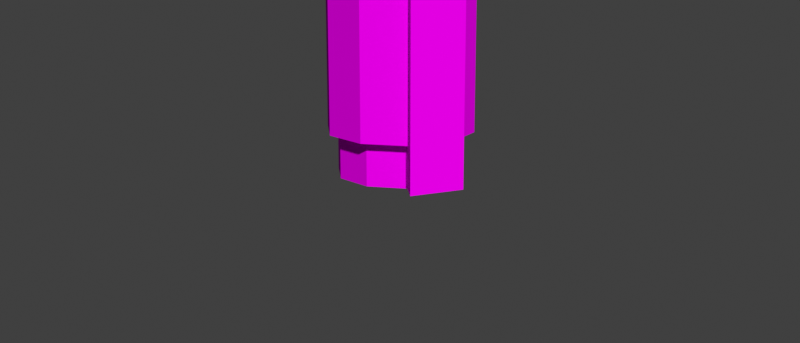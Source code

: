 # Source: LowPolyGHB.blend  (saved by Blender 4.0.36; exported with 4.5.12 LTS)
import bpy
from mathutils import Matrix  # noqa: F401  (used for matrix-valued properties, if any)

bpy.ops.wm.read_factory_settings(use_empty=True)
scene = bpy.context.scene
scene.name = 'Scene'

# ---- collections
col_collection = bpy.data.collections.new('Collection'); scene.collection.children.link(col_collection)

# ---- images (referenced by path relative to the original .blend; pixels are not part of the script)
import os
ASSET_DIR = os.environ.get("B2B_ASSET_DIR", "")  # directory of the original .blend (textures are referenced by path, not embedded)
HERE = os.path.dirname(os.path.abspath(__file__))  # packed textures are extracted next to this script under _unpacked/

def load_image(name, relpath, width, height, colorspace="sRGB"):
    """Load a texture the original file referenced (path relative to the .blend, or extracted next to this script)."""
    p = next((c for c in (os.path.join(HERE, relpath), os.path.join(ASSET_DIR, relpath)) if relpath and os.path.exists(c)), "")
    if p:
        img = bpy.data.images.load(p, check_existing=True)
        img.name = name
    else:  # same state as the original file: an image datablock whose file is absent (Cycles renders it pink)
        img = bpy.data.images.new(name, width, height)
        img.source = "FILE"
        img.filepath = "//" + (relpath or name)
    img.colorspace_settings.name = colorspace
    return img
img_lowpolyghb_diffuse_jpg = load_image('LowPolyGHB_Diffuse.jpg', 'LowPolyGHB_Diffuse.jpg', 1024, 1024, 'sRGB')

# ---- materials (node trees are filled in below, after node groups)
mat_material = bpy.data.materials.new('Material')

# ---- material node trees
mat_material.use_nodes = True; mat_material.node_tree.nodes.clear()
_N = mat_material.node_tree.nodes; _L = mat_material.node_tree.links
n0 = _N.new('ShaderNodeOutputMaterial'); n0.name = 'Material Output'; n0.location = (300, 300)
n1 = _N.new('ShaderNodeBsdfDiffuse'); n1.name = 'Diffuse BSDF'; n1.location = (89, 257)
n2 = _N.new('ShaderNodeTexImage'); n2.name = 'Image Texture'; n2.location = (-283, 288)
n2.image = img_lowpolyghb_diffuse_jpg
_L.new(n1.outputs[0], n0.inputs[0])
_L.new(n2.outputs[0], n1.inputs[0])
n0.is_active_output = True

# ---- world
world_world = bpy.data.worlds.new('World'); scene.world = world_world
world_world.use_nodes = True; world_world.node_tree.nodes.clear()
_N = world_world.node_tree.nodes; _L = world_world.node_tree.links
n0 = _N.new('ShaderNodeOutputWorld'); n0.name = 'World Output'; n0.location = (300, 300)
n1 = _N.new('ShaderNodeBackground'); n1.name = 'Background'; n1.location = (10, 300)
n1.inputs[0].default_value = (0.05088, 0.05088, 0.05088, 1.0)
_L.new(n1.outputs[0], n0.inputs[0])
n0.is_active_output = True
world_world.color = (0.05088, 0.05088, 0.05088)
world_world.use_sun_shadow = False
world_world.sun_shadow_jitter_overblur = 0.0

# ---- cameras
cam_camera_001 = bpy.data.cameras.new('Camera.001')

# ---- meshes
me_circle = bpy.data.meshes.new('Circle')
me_circle.from_pydata([(0.5036, -0.6932, 0.0), (0.8149, -0.2648, 0.0), (0.0, 1.0, 4.534), (-0.5878, 0.809, 4.534), (-0.9511, 0.309, 4.534), (-0.9511, -0.309, 4.534), (-0.5878, -0.809, 4.534), (0.0, -1.0, 4.534), (0.5878, -0.809, 4.534), (0.9511, -0.309, 4.534), (0.9511, 0.309, 4.534), (0.5878, 0.809, 4.534), (2.404e-09, 0.3457, 4.534), (-0.2032, 0.2797, 4.534), (-0.3288, 0.1068, 4.534), (-0.3288, -0.1068, 4.534), (-0.2032, -0.2797, 4.534), (2.404e-09, -0.3457, 4.534), (0.2032, -0.2797, 4.534), (0.3288, -0.1068, 4.534), (0.3288, 0.1068, 4.534), (0.2032, 0.2797, 4.534), (1.143, -0.3713, 4.936), (0.7062, -0.972, 4.936), (0.3288, -0.1068, 4.936), (0.2032, -0.2797, 4.936), (0.5878, -0.809, 0.5913), (0.9511, -0.309, 0.5913), (-0.9511, -0.309, 0.5913), (-0.5878, -0.809, 0.5913), (0.0, 1.0, 0.5913), (-0.5878, 0.809, 0.5913), (0.9511, 0.309, 0.5913), (0.0, -1.0, 0.5913), (-0.9511, 0.309, 0.5913), (0.5878, 0.809, 0.5913), (-0.5036, 0.6932, 0.0), (0.0, 0.8569, 0.0), (-0.8149, 0.2648, 0.0), (-0.8149, -0.2648, 0.0), (-0.5036, -0.6932, 0.0), (0.0, -0.8569, 0.0), (0.8149, 0.2648, 0.0), (0.5036, 0.6932, 0.0), (0.8149, -0.2648, 0.5913), (-0.5036, -0.6932, 0.5913), (-0.5036, 0.6932, 0.5913), (0.8149, 0.2648, 0.5913), (0.0, -0.8569, 0.5913), (-0.8149, 0.2648, 0.5913), (0.5036, 0.6932, 0.5913), (0.5036, -0.6932, 0.5913), (-0.8149, -0.2648, 0.5913), (0.0, 0.8569, 0.5913), (1.143, -0.3713, 0.0), (0.7062, -0.972, 0.0)], [], [(6, 28, 29), (3, 30, 31), (10, 27, 32), (7, 29, 33), (4, 31, 34), (11, 32, 35), (8, 33, 26), (5, 34, 28), (2, 35, 30), (25, 19, 18), (16, 5, 6), (3, 12, 2), (20, 9, 10), (17, 6, 7), (4, 13, 3), (21, 10, 11), (8, 17, 7), (15, 4, 5), (12, 11, 2), (16, 20, 12), (22, 25, 23), (24, 9, 19), (8, 25, 18), (0, 55, 26), (26, 51, 0), (1, 44, 27), (46, 34, 31), (47, 35, 32), (48, 26, 33), (49, 28, 34), (26, 23, 8), (53, 43, 37), (52, 38, 39), (51, 41, 0), (50, 42, 43), (49, 36, 38), (48, 40, 41), (47, 1, 42), (46, 37, 36), (45, 39, 40), (45, 33, 29), (44, 32, 27), (53, 31, 30), (50, 30, 35), (52, 29, 28), (22, 55, 54), (27, 54, 1), (22, 27, 9), (6, 5, 28), (3, 2, 30), (10, 9, 27), (7, 6, 29), (4, 3, 31), (11, 10, 32), (8, 7, 33), (5, 4, 34), (2, 11, 35), (25, 24, 19), (16, 15, 5), (3, 13, 12), (20, 19, 9), (17, 16, 6), (4, 14, 13), (21, 20, 10), (8, 18, 17), (15, 14, 4), (12, 21, 11), (12, 13, 14), (14, 15, 12), (15, 16, 12), (16, 17, 18), (18, 19, 16), (19, 20, 16), (20, 21, 12), (22, 24, 25), (24, 22, 9), (8, 23, 25), (46, 49, 34), (47, 50, 35), (48, 51, 26), (49, 52, 28), (26, 55, 23), (53, 50, 43), (52, 49, 38), (51, 48, 41), (50, 47, 42), (49, 46, 36), (48, 45, 40), (47, 44, 1), (46, 53, 37), (45, 52, 39), (45, 48, 33), (44, 47, 32), (53, 46, 31), (50, 53, 30), (52, 45, 29), (22, 23, 55), (22, 54, 27)])
_uv = me_circle.uv_layers.new(name='UVMap')
_uv.uv.foreach_set('vector', [0.5134, 1.0, 0.3717, 0.09622, 0.5134, 0.09622, 0.6871, 1.0, 0.5456, 0.09726, 0.6871, 0.09726, 0.5134, 1.0, 0.3717, 0.09622, 0.5134, 0.09622, 0.6871, 1.0, 0.5456, 0.09726, 0.6871, 0.09726, 0.5134, 1.0, 0.3717, 0.09622, 0.5134, 0.09622, 0.6871, 1.0, 0.5456, 0.09726, 0.6871, 0.09726, 0.5134, 1.0, 0.3717, 0.09622, 0.5134, 0.09622, 0.6871, 1.0, 0.5456, 0.09726, 0.6871, 0.09726, 0.5137, 1.0, 0.372, 0.09622, 0.5137, 0.09622, 0.1624, 0.9387, 0.1932, 0.9969, 0.1624, 0.9969, 0.8865, 0.7396, 0.8595, 0.6437, 0.9377, 0.6691, 0.7328, 0.7357, 0.8157, 0.7911, 0.7328, 0.818, 0.8594, 0.8229, 0.9377, 0.8846, 0.8594, 0.91, 0.9032, 0.7627, 0.9377, 0.6691, 0.9861, 0.7357, 0.7812, 0.6691, 0.8157, 0.7626, 0.7328, 0.7357, 0.8324, 0.8141, 0.8594, 0.91, 0.7812, 0.8846, 0.9861, 0.818, 0.9032, 0.7627, 0.9861, 0.7357, 0.8595, 0.7308, 0.7812, 0.6691, 0.8595, 0.6437, 0.8157, 0.7911, 0.7812, 0.8846, 0.7328, 0.818, 0.8865, 0.7396, 0.8594, 0.8229, 0.8157, 0.7911, 0.2314, 0.8212, 0.1624, 0.9387, 0.1242, 0.8212, 0.355, 0.8212, 0.2605, 0.7631, 0.355, 0.7631, 0.0951, 0.7631, 0.0006272, 0.8212, 0.0006272, 0.7631, 0.07443, 0.1085, 0.1242, 0.1085, 0.0951, 0.1939, 0.0951, 0.1939, 0.07443, 0.1939, 0.07443, 0.1085, 0.2812, 0.1085, 0.2812, 0.1939, 0.2605, 0.1939, 0.7769, 0.2409, 0.7173, 0.292, 0.7657, 0.2254, 0.9525, 0.2979, 0.9222, 0.2254, 0.9706, 0.292, 0.8439, 0.4473, 0.9222, 0.4409, 0.8439, 0.4663, 0.7354, 0.2979, 0.7173, 0.3743, 0.7173, 0.292, 0.0951, 0.1939, 0.1242, 0.8212, 0.0951, 0.7631, 0.476, 0.0, 0.5545, 0.08764, 0.476, 0.08764, 0.2405, 0.0, 0.319, 0.08764, 0.2405, 0.08764, 0.005067, 1.192e-07, 0.08355, 0.08764, 0.005067, 0.08764, 0.5545, 0.0, 0.633, 0.08764, 0.5545, 0.08764, 0.319, 0.0, 0.3975, 0.08764, 0.319, 0.08764, 0.08355, 1.192e-07, 0.162, 0.08764, 0.08355, 0.08764, 0.633, 0.0, 0.7114, 0.08764, 0.633, 0.08764, 0.3975, 0.0, 0.476, 0.08764, 0.3975, 0.08764, 0.162, 1.192e-07, 0.2405, 0.08764, 0.162, 0.08764, 0.7769, 0.4255, 0.8439, 0.4663, 0.7657, 0.4409, 0.9525, 0.3684, 0.9706, 0.292, 0.9706, 0.3743, 0.8439, 0.2191, 0.7657, 0.2254, 0.8439, 0.2, 0.911, 0.2409, 0.8439, 0.2, 0.9222, 0.2254, 0.7354, 0.3684, 0.7657, 0.4409, 0.7173, 0.3743, 0.2314, 0.8212, 0.1242, 0.1085, 0.2314, 0.1085, 0.2605, 0.1939, 0.2314, 0.1085, 0.2812, 0.1085, 0.2314, 0.8212, 0.2605, 0.1939, 0.2605, 0.7631, 0.5134, 1.0, 0.3717, 1.0, 0.3717, 0.09622, 0.6871, 1.0, 0.5456, 1.0, 0.5456, 0.09726, 0.5134, 1.0, 0.3717, 1.0, 0.3717, 0.09622, 0.6871, 1.0, 0.5456, 1.0, 0.5456, 0.09726, 0.5134, 1.0, 0.3717, 1.0, 0.3717, 0.09622, 0.6871, 1.0, 0.5456, 1.0, 0.5456, 0.09726, 0.5134, 1.0, 0.3717, 1.0, 0.3717, 0.09622, 0.6871, 1.0, 0.5456, 1.0, 0.5456, 0.09726, 0.5137, 1.0, 0.372, 1.0, 0.372, 0.09622, 0.1624, 0.9387, 0.1932, 0.9387, 0.1932, 0.9969, 0.8865, 0.7396, 0.8595, 0.7308, 0.8595, 0.6437, 0.7328, 0.7357, 0.8157, 0.7626, 0.8157, 0.7911, 0.8594, 0.8229, 0.8865, 0.8141, 0.9377, 0.8846, 0.9032, 0.7627, 0.8865, 0.7396, 0.9377, 0.6691, 0.7812, 0.6691, 0.8324, 0.7396, 0.8157, 0.7626, 0.8324, 0.8141, 0.8594, 0.8229, 0.8594, 0.91, 0.9861, 0.818, 0.9032, 0.7911, 0.9032, 0.7627, 0.8595, 0.7308, 0.8324, 0.7396, 0.7812, 0.6691, 0.8157, 0.7911, 0.8324, 0.8141, 0.7812, 0.8846, 0.8157, 0.7911, 0.8157, 0.7626, 0.8324, 0.7396, 0.8324, 0.7396, 0.8595, 0.7308, 0.8157, 0.7911, 0.8595, 0.7308, 0.8865, 0.7396, 0.8157, 0.7911, 0.8865, 0.7396, 0.9032, 0.7627, 0.9032, 0.7911, 0.9032, 0.7911, 0.8865, 0.8141, 0.8865, 0.7396, 0.8865, 0.8141, 0.8594, 0.8229, 0.8865, 0.7396, 0.8594, 0.8229, 0.8324, 0.8141, 0.8157, 0.7911, 0.2314, 0.8212, 0.1932, 0.9387, 0.1624, 0.9387, 0.355, 0.8212, 0.2314, 0.8212, 0.2605, 0.7631, 0.0951, 0.7631, 0.1242, 0.8212, 0.0006272, 0.8212, 0.7769, 0.2409, 0.7354, 0.2979, 0.7173, 0.292, 0.9525, 0.2979, 0.911, 0.2409, 0.9222, 0.2254, 0.8439, 0.4473, 0.911, 0.4255, 0.9222, 0.4409, 0.7354, 0.2979, 0.7354, 0.3684, 0.7173, 0.3743, 0.0951, 0.1939, 0.1242, 0.1085, 0.1242, 0.8212, 0.476, 0.0, 0.5545, 0.0, 0.5545, 0.08764, 0.2405, 0.0, 0.319, 0.0, 0.319, 0.08764, 0.005067, 1.192e-07, 0.08355, 1.192e-07, 0.08355, 0.08764, 0.5545, 0.0, 0.633, 0.0, 0.633, 0.08764, 0.319, 0.0, 0.3975, 0.0, 0.3975, 0.08764, 0.08355, 1.192e-07, 0.162, 1.192e-07, 0.162, 0.08764, 0.633, 0.0, 0.7114, 0.0, 0.7114, 0.08764, 0.3975, 0.0, 0.476, 0.0, 0.476, 0.08764, 0.162, 1.192e-07, 0.2405, 0.0, 0.2405, 0.08764, 0.7769, 0.4255, 0.8439, 0.4473, 0.8439, 0.4663, 0.9525, 0.3684, 0.9525, 0.2979, 0.9706, 0.292, 0.8439, 0.2191, 0.7769, 0.2409, 0.7657, 0.2254, 0.911, 0.2409, 0.8439, 0.2191, 0.8439, 0.2, 0.7354, 0.3684, 0.7769, 0.4255, 0.7657, 0.4409, 0.2314, 0.8212, 0.1242, 0.8212, 0.1242, 0.1085, 0.2314, 0.8212, 0.2314, 0.1085, 0.2605, 0.1939])
me_circle.materials.append(mat_material)
me_circle.update()

# ---- objects
ob_camera = bpy.data.objects.new('Camera', cam_camera_001)
ob_lowpolyghb = bpy.data.objects.new('LowPolyGHB', me_circle)

# ---- transforms, parenting, visibility, modifiers, constraints
ob_camera.location = (7.239, -12.54, 3.879)
ob_camera.rotation_euler = (1.309, -7.835e-08, 0.5236)
ob_camera.scale = (1.0, 1.0, 1.0)
ob_lowpolyghb.location = (0.0, 0.0, 0.0)

# ---- collection membership
col_collection.objects.link(ob_camera)
col_collection.objects.link(ob_lowpolyghb)

# ---- scene / render settings (as saved in the file)
scene.camera = ob_camera
scene.frame_start = 1; scene.frame_end = 250; scene.frame_set(1)
scene.render.engine = 'CYCLES'
scene.render.image_settings.file_format = 'JPEG'
scene.render.image_settings.color_mode = 'RGB'
scene.render.image_settings.quality = 100
scene.render.resolution_y = 823
scene.cycles.sampling_pattern = 'TABULATED_SOBOL'
scene.cycles.adaptive_threshold = 0.25
scene.eevee.use_gtao = True
scene.eevee.use_raytracing = True
scene.view_settings.view_transform = 'Standard'
bpy.context.view_layer.update()

# ---- added for rendering (the .blend has no usable light): sun
light_auto_sun = bpy.data.lights.new('AutoSun', 'SUN')
light_auto_sun.energy = 3.0
light_auto_sun.angle = 0.0523599
ob_auto_sun = bpy.data.objects.new('AutoSun', light_auto_sun)
scene.collection.objects.link(ob_auto_sun)
ob_auto_sun.rotation_euler = (0.872665, 0.174533, 0.523599)
bpy.context.view_layer.update()
